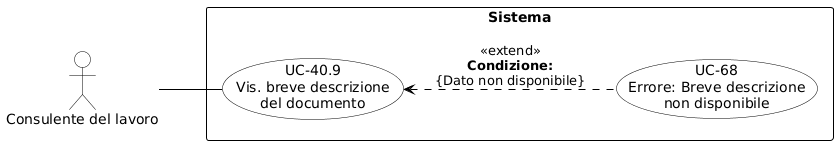

The diagram above was rendered by PlantUML. Its source (embedded in the PNG):
@startuml
skinparam shadowing false
skinparam defaultFontName Arial
left to right direction

skinparam usecase {
    BackgroundColor white
    BorderColor black
    ArrowColor black
}
skinparam actor {
    BackgroundColor white
    BorderColor black
}
skinparam rectangle {
    BorderColor black
    FontStyle bold
}

actor "Consulente del lavoro" as cdl

rectangle "Sistema" {
    usecase "UC-40.9\nVis. breve descrizione\ndel documento" as UC40_9
    usecase "UC-68\nErrore: Breve descrizione\nnon disponibile" as UC68

    UC68 .up.> UC40_9 : «extend»\n<b>Condizione:</b>\n{Dato non disponibile}
}

cdl -- UC40_9
@endl